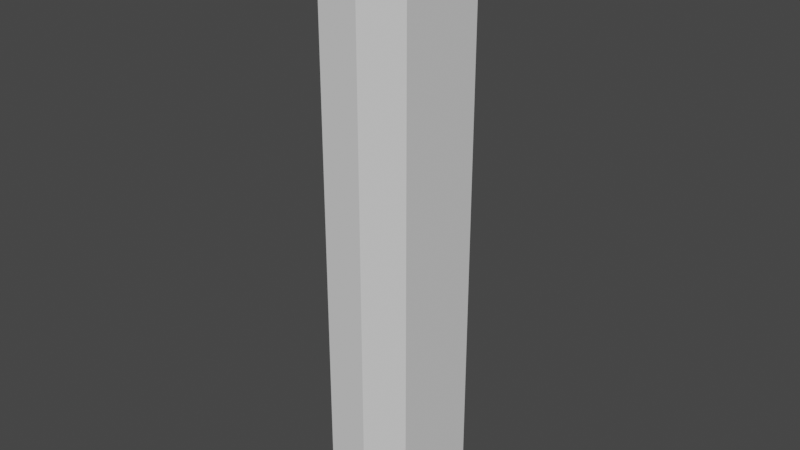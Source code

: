 # Source: HarvestableWoodVariation2.blend  (saved by Blender 3.0.42; exported with 4.5.12 LTS)
import bpy
from mathutils import Matrix  # noqa: F401  (used for matrix-valued properties, if any)

bpy.ops.wm.read_factory_settings(use_empty=True)
scene = bpy.context.scene
scene.name = 'Scene'

# ---- collections
col_collection = bpy.data.collections.new('Collection'); scene.collection.children.link(col_collection)

# ---- world
world_world = bpy.data.worlds.new('World'); scene.world = world_world
world_world.use_nodes = True; world_world.node_tree.nodes.clear()
_N = world_world.node_tree.nodes; _L = world_world.node_tree.links
n0 = _N.new('ShaderNodeOutputWorld'); n0.name = 'World Output'; n0.location = (300, 300)
n1 = _N.new('ShaderNodeBackground'); n1.name = 'Background'; n1.location = (10, 300)
n1.inputs[0].default_value = (0.05088, 0.05088, 0.05088, 1.0)
_L.new(n1.outputs[0], n0.inputs[0])
n0.is_active_output = True
world_world.color = (0.05088, 0.05088, 0.05088)
world_world.use_sun_shadow = False
world_world.sun_shadow_jitter_overblur = 0.0

# ---- meshes
me_cube_002 = bpy.data.meshes.new('Cube.002')
me_cube_002.from_pydata([(-0.08091, -0.08344, 0.007797), (-0.08091, -0.08344, 1.002), (-0.05469, 0.0866, 0.007797), (-0.05469, 0.0866, 1.002), (0.07743, -0.08692, 0.007797), (0.07743, -0.08692, 1.002), (0.06829, 0.07711, 0.007797), (0.06829, 0.07711, 1.002), (0.008229, 0.07521, 0.007797), (0.008229, 0.07521, 1.002), (0.0, -0.09745, 0.007797), (0.0, -0.09745, 1.002)], [], [(0, 1, 3, 2), (8, 9, 7, 6), (6, 7, 5, 4), (10, 11, 1, 0), (8, 6, 4, 10), (9, 3, 1, 11), (7, 9, 11, 5), (2, 8, 10, 0), (4, 5, 11, 10), (2, 3, 9, 8)])
_uv = me_cube_002.uv_layers.new(name='UVMap')
_uv.uv.foreach_set('vector', [0.375, 0.0, 0.625, 0.0, 0.625, 0.25, 0.375, 0.25, 0.375, 0.375, 0.625, 0.375, 0.625, 0.5, 0.375, 0.5, 0.375, 0.5, 0.625, 0.5, 0.625, 0.75, 0.375, 0.75, 0.375, 0.875, 0.625, 0.875, 0.625, 1.0, 0.375, 1.0, 0.25, 0.5, 0.375, 0.5, 0.375, 0.75, 0.25, 0.75, 0.75, 0.5, 0.875, 0.5, 0.875, 0.75, 0.75, 0.75, 0.625, 0.5, 0.75, 0.5, 0.75, 0.75, 0.625, 0.75, 0.125, 0.5, 0.25, 0.5, 0.25, 0.75, 0.125, 0.75, 0.375, 0.75, 0.625, 0.75, 0.625, 0.875, 0.375, 0.875, 0.375, 0.25, 0.625, 0.25, 0.625, 0.375, 0.375, 0.375])
me_cube_002.use_remesh_fix_poles = True
me_cube_002.use_remesh_preserve_attributes = False
me_cube_002.update()

# ---- objects
ob_cube = bpy.data.objects.new('Cube', me_cube_002)

# ---- transforms, parenting, visibility, modifiers, constraints
ob_cube.location = (0.0, 0.0, 0.0)

# ---- collection membership
col_collection.objects.link(ob_cube)

# ---- scene / render settings (as saved in the file)
scene.frame_start = 1; scene.frame_end = 250; scene.frame_set(1)
scene.render.engine = 'BLENDER_EEVEE_NEXT'
scene.cycles.sampling_pattern = 'TABULATED_SOBOL'
scene.cycles.use_light_tree = False
scene.view_settings.view_transform = 'Filmic'
bpy.context.view_layer.update()

# ---- added for rendering (the .blend has no active camera and no usable light): camera, sun
cam_auto = bpy.data.cameras.new('AutoCamera')
cam_auto.lens = 50.0
cam_auto.sensor_width = 36.0
cam_auto.clip_end = 1000.0
ob_auto_camera = bpy.data.objects.new('AutoCamera', cam_auto)
scene.collection.objects.link(ob_auto_camera)
ob_auto_camera.location = (0.945321, -1.1419, 1.26264)
ob_auto_camera.rotation_euler = (1.09748, -7.21219e-08, 0.694738)
scene.camera = ob_auto_camera
light_auto_sun = bpy.data.lights.new('AutoSun', 'SUN')
light_auto_sun.energy = 3.0
light_auto_sun.angle = 0.0523599
ob_auto_sun = bpy.data.objects.new('AutoSun', light_auto_sun)
scene.collection.objects.link(ob_auto_sun)
ob_auto_sun.rotation_euler = (0.872665, 0.174533, 0.523599)
bpy.context.view_layer.update()
